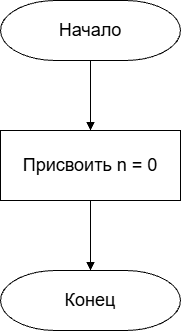

The diagram above was exported from draw.io. Its source (the exported page's mxGraphModel, read from the mxfile embedded in the PNG):
<mxGraphModel dx="774" dy="552" grid="1" gridSize="10" guides="1" tooltips="1" connect="1" arrows="1" fold="1" page="1" pageScale="1" pageWidth="827" pageHeight="1169" math="0" shadow="0">
  <root>
    <mxCell id="0" />
    <mxCell id="1" parent="0" />
    <mxCell id="a" parent="1" style="shape=mxgraph.flowchart.terminator;whiteSpace=wrap;html=1;fillColor=#ffffff;strokeColor=#000000;fontSize=18;" value="Начало" vertex="1">
      <mxGeometry height="60" width="180" x="260" y="80" as="geometry" />
    </mxCell>
    <mxCell id="b" parent="1" style="rounded=0;whiteSpace=wrap;html=1;fillColor=#ffffff;strokeColor=#000000;fontSize=18;" value="Присвоить n = 0" vertex="1">
      <mxGeometry height="70" width="180" x="260" y="210" as="geometry" />
    </mxCell>
    <mxCell id="c" parent="1" style="shape=mxgraph.flowchart.terminator;whiteSpace=wrap;html=1;fillColor=#ffffff;strokeColor=#000000;fontSize=18;" value="Конец" vertex="1">
      <mxGeometry height="60" width="180" x="260" y="350" as="geometry" />
    </mxCell>
    <mxCell id="ab" edge="1" parent="1" source="a" style="edgeStyle=orthogonalEdgeStyle;endArrow=block;endFill=1;strokeColor=#000000;" target="b">
      <mxGeometry relative="1" as="geometry" />
    </mxCell>
    <mxCell id="bc" edge="1" parent="1" source="b" style="edgeStyle=orthogonalEdgeStyle;endArrow=block;endFill=1;strokeColor=#000000;" target="c">
      <mxGeometry relative="1" as="geometry" />
    </mxCell>
  </root>
</mxGraphModel>